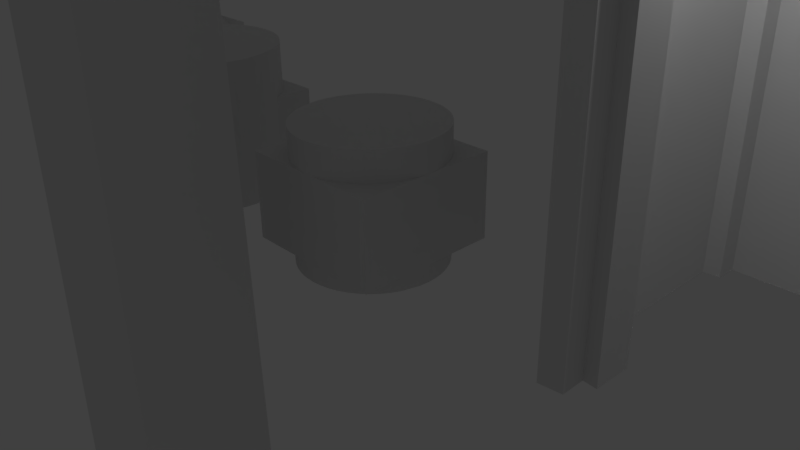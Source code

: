 # Source: 6365.blend  (saved by Blender 2.77.0; exported with 4.5.12 LTS)
import bpy
from mathutils import Matrix  # noqa: F401  (used for matrix-valued properties, if any)

bpy.ops.wm.read_factory_settings(use_empty=True)
scene = bpy.context.scene
scene.name = 'Scene'

# ---- collections
col_collection_1 = bpy.data.collections.new('Collection 1'); scene.collection.children.link(col_collection_1)

# ---- world
world_world = bpy.data.worlds.new('World'); scene.world = world_world
world_world.color = (0.05088, 0.05088, 0.05088)
world_world.use_sun_shadow = False
world_world.sun_shadow_jitter_overblur = 0.0
world_world.cycles.sampling_method = 'MANUAL'

# ---- cameras
cam_camera = bpy.data.cameras.new('Camera')
cam_camera.clip_end = 100.0
cam_camera.lens = 35.0
cam_camera.sensor_width = 32.0
cam_camera.sensor_height = 18.0
cam_camera.ortho_scale = 7.314
cam_camera.dof.focus_distance = 0.0
cam_camera.dof.aperture_fstop = 128.0

# ---- lights
light_lamp = bpy.data.lights.new('Lamp', 'POINT')
light_lamp.transmission_factor = 0.0
light_lamp.cutoff_distance = 30.0
light_lamp.energy = 100.0
light_lamp.shadow_buffer_clip_start = 1.001
light_lamp.shadow_soft_size = 0.1
light_lamp.shadow_maximum_resolution = 0.006
light_lamp.use_absolute_resolution = True

# ---- meshes
me_cube_007 = bpy.data.meshes.new('Cube.007')
me_cube_007.from_pydata([(-1.0, -1.0, -1.0), (-1.0, -1.0, 1.0), (-1.0, 1.0, -1.0), (-1.0, 1.0, 1.0), (1.0, -1.0, -1.0), (1.0, -1.0, 1.0), (1.0, 1.0, -1.0), (1.0, 1.0, 1.0)], [], [(1, 3, 2, 0), (3, 7, 6, 2), (7, 5, 4, 6), (5, 1, 0, 4), (0, 2, 6, 4), (5, 7, 3, 1)])
me_cube_007.use_remesh_preserve_volume = False
me_cube_007.use_remesh_preserve_attributes = False
me_cube_007.use_mirror_vertex_groups = False
me_cube_007.update()
me_cube_006 = bpy.data.meshes.new('Cube.006')
me_cube_006.from_pydata([(-1.0, -1.0, -1.0), (-1.0, -1.0, 1.0), (-1.0, 1.0, -1.0), (-1.0, 1.0, 1.0), (1.0, -1.0, -1.0), (1.0, -1.0, 1.0), (1.0, 1.0, -1.0), (1.0, 1.0, 1.0)], [], [(1, 3, 2, 0), (3, 7, 6, 2), (7, 5, 4, 6), (5, 1, 0, 4), (0, 2, 6, 4), (5, 7, 3, 1)])
me_cube_006.use_remesh_preserve_volume = False
me_cube_006.use_remesh_preserve_attributes = False
me_cube_006.use_mirror_vertex_groups = False
me_cube_006.update()
me_cube_005 = bpy.data.meshes.new('Cube.005')
me_cube_005.from_pydata([(-1.0, -1.0, -1.0), (-1.0, -1.0, 1.0), (-1.0, 1.0, -1.0), (-1.0, 1.0, 1.0), (1.0, -1.0, -1.0), (1.0, -1.0, 1.0), (1.0, 1.0, -1.0), (1.0, 1.0, 1.0)], [], [(1, 3, 2, 0), (3, 7, 6, 2), (7, 5, 4, 6), (5, 1, 0, 4), (0, 2, 6, 4), (5, 7, 3, 1)])
me_cube_005.use_remesh_preserve_volume = False
me_cube_005.use_remesh_preserve_attributes = False
me_cube_005.use_mirror_vertex_groups = False
me_cube_005.update()
me_cube_004 = bpy.data.meshes.new('Cube.004')
me_cube_004.from_pydata([(-1.0, -1.0, -1.0), (-1.0, -1.0, 1.0), (-1.0, 1.0, -1.0), (-1.0, 1.0, 1.0), (1.0, -1.0, -1.0), (1.0, -1.0, 1.0), (1.0, 1.0, -1.0), (1.0, 1.0, 1.0)], [], [(1, 3, 2, 0), (3, 7, 6, 2), (7, 5, 4, 6), (5, 1, 0, 4), (0, 2, 6, 4), (5, 7, 3, 1)])
me_cube_004.use_remesh_preserve_volume = False
me_cube_004.use_remesh_preserve_attributes = False
me_cube_004.use_mirror_vertex_groups = False
me_cube_004.update()
me_circle = bpy.data.meshes.new('Circle')
me_circle.from_pydata([(2.147e-07, 1.0, 1.422), (-0.2948, 0.9556, 1.422), (-0.5633, 0.8262, 1.422), (-0.7818, 0.6235, 1.422), (-0.9309, 0.3653, 1.422), (-0.9972, 0.07473, 1.422), (-0.9749, -0.2225, 1.422), (-0.866, -0.5, 1.422), (-0.6802, -0.7331, 1.422), (-0.4339, -0.901, 1.422), (-0.149, -0.9888, 1.422), (0.149, -0.9888, 1.422), (0.4339, -0.901, 1.422), (0.6802, -0.7331, 1.422), (0.866, -0.5, 1.422), (0.9749, -0.2225, 1.422), (0.9972, 0.07473, 1.422), (0.9309, 0.3653, 1.422), (0.7818, 0.6235, 1.422), (0.5633, 0.8262, 1.422), (0.2948, 0.9556, 1.422), (-0.2948, 0.9556, 1.665), (0.0, 1.0, 1.665), (-0.5633, 0.8262, 1.665), (-0.7818, 0.6235, 1.665), (-0.9309, 0.3653, 1.665), (-0.9972, 0.07473, 1.665), (-0.9749, -0.2225, 1.665), (-0.866, -0.5, 1.665), (-0.6802, -0.7331, 1.665), (-0.4339, -0.901, 1.665), (-0.149, -0.9888, 1.665), (0.149, -0.9888, 1.665), (0.4339, -0.901, 1.665), (0.6802, -0.7331, 1.665), (0.866, -0.5, 1.665), (0.9749, -0.2225, 1.665), (0.9972, 0.07473, 1.665), (0.9309, 0.3653, 1.665), (0.7818, 0.6235, 1.665), (0.5633, 0.8262, 1.665), (0.2948, 0.9556, 1.665), (-0.2742, 0.8891, 1.778), (1.126e-08, 0.9304, 1.778), (-0.5241, 0.7687, 1.778), (-0.7274, 0.5801, 1.778), (-0.8661, 0.3399, 1.778), (-0.9278, 0.06953, 1.778), (-0.9071, -0.207, 1.778), (-0.8058, -0.4652, 1.778), (-0.6328, -0.682, 1.778), (-0.4037, -0.8383, 1.778), (-0.1387, -0.92, 1.778), (0.1387, -0.92, 1.778), (0.4037, -0.8383, 1.778), (0.6328, -0.682, 1.778), (0.8058, -0.4652, 1.778), (0.9071, -0.207, 1.778), (0.9278, 0.06953, 1.778), (0.8661, 0.3399, 1.778), (0.7274, 0.5801, 1.778), (0.5241, 0.7687, 1.778), (0.2742, 0.8891, 1.778), (-0.2265, 0.7342, 1.671), (3.55e-08, 0.7683, 1.671), (-0.4328, 0.6348, 1.671), (-0.6007, 0.4791, 1.671), (-0.7152, 0.2807, 1.671), (-0.7662, 0.05742, 1.671), (-0.7491, -0.171, 1.671), (-0.6654, -0.3842, 1.671), (-0.5226, -0.5632, 1.671), (-0.3334, -0.6922, 1.671), (-0.1145, -0.7598, 1.671), (0.1145, -0.7598, 1.671), (0.3334, -0.6922, 1.671), (0.5226, -0.5632, 1.671), (0.6654, -0.3842, 1.671), (0.7491, -0.171, 1.671), (0.7662, 0.05742, 1.671), (0.7152, 0.2807, 1.671), (0.6007, 0.4791, 1.671), (0.4328, 0.6348, 1.671), (0.2265, 0.7342, 1.671), (-0.2265, 0.7342, 1.422), (7.345e-08, 0.7683, 1.422), (-0.4328, 0.6348, 1.422), (-0.6007, 0.4791, 1.422), (-0.7152, 0.2807, 1.422), (-0.7662, 0.05742, 1.422), (-0.7491, -0.171, 1.422), (-0.6654, -0.3842, 1.422), (-0.5226, -0.5632, 1.422), (-0.3334, -0.6922, 1.422), (-0.1145, -0.7598, 1.422), (0.1145, -0.7598, 1.422), (0.3334, -0.6922, 1.422), (0.5226, -0.5632, 1.422), (0.6654, -0.3842, 1.422), (0.7491, -0.171, 1.422), (0.7662, 0.05742, 1.422), (0.7152, 0.2807, 1.422), (0.6007, 0.4791, 1.422), (0.4328, 0.6348, 1.422), (0.2265, 0.7342, 1.422)], [], [(32, 33, 54, 53), (17, 18, 39, 38), (10, 11, 32, 31), (3, 4, 25, 24), (18, 19, 40, 39), (11, 12, 33, 32), (4, 5, 26, 25), (19, 20, 41, 40), (12, 13, 34, 33), (5, 6, 27, 26), (20, 0, 22, 41), (13, 14, 35, 34), (6, 7, 28, 27), (14, 15, 36, 35), (7, 8, 29, 28), (0, 1, 21, 22), (15, 16, 37, 36), (8, 9, 30, 29), (1, 2, 23, 21), (16, 17, 38, 37), (9, 10, 31, 30), (2, 3, 24, 23), (48, 49, 70, 69), (25, 26, 47, 46), (40, 41, 62, 61), (33, 34, 55, 54), (26, 27, 48, 47), (41, 22, 43, 62), (34, 35, 56, 55), (27, 28, 49, 48), (35, 36, 57, 56), (28, 29, 50, 49), (22, 21, 42, 43), (36, 37, 58, 57), (29, 30, 51, 50), (21, 23, 44, 42), (37, 38, 59, 58), (30, 31, 52, 51), (23, 24, 45, 44), (38, 39, 60, 59), (31, 32, 53, 52), (24, 25, 46, 45), (39, 40, 61, 60), (63, 65, 86, 84), (56, 57, 78, 77), (49, 50, 71, 70), (43, 42, 63, 64), (57, 58, 79, 78), (50, 51, 72, 71), (42, 44, 65, 63), (58, 59, 80, 79), (51, 52, 73, 72), (44, 45, 66, 65), (59, 60, 81, 80), (52, 53, 74, 73), (45, 46, 67, 66), (60, 61, 82, 81), (53, 54, 75, 74), (46, 47, 68, 67), (61, 62, 83, 82), (54, 55, 76, 75), (47, 48, 69, 68), (62, 43, 64, 83), (55, 56, 77, 76), (79, 80, 101, 100), (72, 73, 94, 93), (65, 66, 87, 86), (80, 81, 102, 101), (73, 74, 95, 94), (66, 67, 88, 87), (81, 82, 103, 102), (74, 75, 96, 95), (67, 68, 89, 88), (82, 83, 104, 103), (75, 76, 97, 96), (68, 69, 90, 89), (83, 64, 85, 104), (76, 77, 98, 97), (69, 70, 91, 90), (77, 78, 99, 98), (70, 71, 92, 91), (64, 63, 84, 85), (78, 79, 100, 99), (71, 72, 93, 92)])
me_circle.use_remesh_preserve_volume = False
me_circle.use_remesh_preserve_attributes = False
me_circle.use_mirror_vertex_groups = False
me_circle.update()
me_cube_003 = bpy.data.meshes.new('Cube.003')
me_cube_003.from_pydata([(-1.0, -1.0, 1.0), (-1.0, -1.0, -1.0), (-0.2959, -1.0, -0.9554), (-0.5602, -1.0, -0.826), (-0.7752, -1.0, -0.6233), (-0.9219, -1.0, -0.3651), (-0.9871, -1.0, -0.07451), (1.0, -1.0, -1.0), (1.0, -1.0, 1.0), (0.9534, -1.0, 0.2227), (0.9753, -1.0, -0.07451), (0.91, -1.0, -0.3651), (0.7634, -1.0, -0.6233), (0.5484, -1.0, -0.826), (0.2841, -1.0, -0.9554), (-0.005917, -1.0, -0.9998), (-0.9652, -1.0, 0.2227), (-0.858, -1.0, 0.5002), (-0.6752, -1.0, 0.7333), (-0.4328, -1.0, 0.9012), (-0.1526, -1.0, 0.989), (0.1407, -1.0, 0.989), (0.421, -1.0, 0.9012), (0.6633, -1.0, 0.7333), (0.8462, -1.0, 0.5002), (0.6978, -1.007, -0.2805), (0.748, -1.007, -0.0572), (0.7311, -1.007, 0.1712), (0.6488, -1.007, 0.3844), (0.5083, -1.007, 0.5634), (0.3221, -1.007, 0.6925), (0.1068, -1.007, 0.76), (-0.1186, -1.007, 0.76), (-0.3339, -1.007, 0.6925), (-0.5201, -1.007, 0.5634), (-0.6606, -1.007, 0.3844), (-0.743, -1.007, 0.1712), (-0.7598, -1.007, -0.0572), (-0.7097, -1.007, -0.2805), (-0.597, -1.007, -0.4788), (-0.4318, -1.007, -0.6346), (-0.2288, -1.007, -0.734), (-0.005918, -1.007, -0.7681), (0.2169, -1.007, -0.734), (0.42, -1.007, -0.6346), (0.5852, -1.007, -0.4788), (-0.1526, -1.425, 0.989), (-0.4328, -1.425, 0.9012), (-0.4031, -1.537, 0.8385), (-0.1424, -1.537, 0.9202), (0.1407, -1.425, 0.989), (0.1305, -1.537, 0.9202), (-0.6752, -1.425, 0.7333), (-0.6286, -1.537, 0.6823), (-0.3339, -1.431, 0.6925), (-0.1186, -1.431, 0.76), (0.421, -1.425, 0.9012), (0.3913, -1.537, 0.8385), (0.1068, -1.431, 0.76), (-0.858, -1.425, 0.5002), (-0.7988, -1.537, 0.4654), (-0.5201, -1.431, 0.5634), (0.6633, -1.425, 0.7333), (0.6168, -1.537, 0.6823), (0.3221, -1.431, 0.6925), (-0.9652, -1.425, 0.2227), (-0.8985, -1.537, 0.2073), (-0.6606, -1.431, 0.3844), (0.8462, -1.425, 0.5002), (0.7869, -1.537, 0.4654), (0.5083, -1.431, 0.5634), (-0.9871, -1.425, -0.07451), (-0.9188, -1.537, -0.06931), (-0.743, -1.431, 0.1712), (0.9534, -1.425, 0.2227), (0.8866, -1.537, 0.2073), (0.6488, -1.431, 0.3844), (-0.9219, -1.425, -0.3651), (-0.8581, -1.537, -0.3397), (-0.7598, -1.431, -0.0572), (0.9753, -1.425, -0.07451), (0.907, -1.537, -0.06931), (0.7311, -1.431, 0.1712), (-0.7752, -1.425, -0.6233), (-0.7217, -1.537, -0.5799), (-0.7097, -1.431, -0.2805), (0.91, -1.425, -0.3651), (0.8463, -1.537, -0.3397), (0.748, -1.431, -0.0572), (-0.5602, -1.425, -0.826), (-0.5216, -1.537, -0.7685), (-0.597, -1.431, -0.4788), (0.7634, -1.425, -0.6233), (0.7098, -1.537, -0.5799), (0.6978, -1.431, -0.2805), (-0.2959, -1.425, -0.9554), (-0.2758, -1.537, -0.8889), (-0.4318, -1.431, -0.6346), (0.5484, -1.425, -0.826), (0.5098, -1.537, -0.7685), (0.5852, -1.431, -0.4788), (-0.005917, -1.425, -0.9998), (-0.005917, -1.537, -0.9302), (-0.2288, -1.431, -0.734), (0.2841, -1.425, -0.9554), (0.2639, -1.537, -0.8889), (0.42, -1.431, -0.6346), (-0.005918, -1.431, -0.7681), (0.2169, -1.431, -0.734)], [], [(2, 3, 4, 5, 6, 1, 7, 8, 9, 10, 11, 12, 13, 14, 15), (6, 16, 17, 18, 19, 20, 21, 22, 23, 24, 9, 8, 0, 1), (46, 47, 48, 49), (50, 46, 49, 51), (19, 47, 46, 20), (47, 52, 53, 48), (49, 48, 54, 55), (56, 50, 51, 57), (20, 46, 50, 21), (51, 49, 55, 58), (18, 52, 47, 19), (52, 59, 60, 53), (48, 53, 61, 54), (32, 55, 54, 33), (62, 56, 57, 63), (21, 50, 56, 22), (57, 51, 58, 64), (31, 58, 55, 32), (17, 59, 52, 18), (59, 65, 66, 60), (53, 60, 67, 61), (33, 54, 61, 34), (68, 62, 63, 69), (22, 56, 62, 23), (63, 57, 64, 70), (30, 64, 58, 31), (16, 65, 59, 17), (65, 71, 72, 66), (60, 66, 73, 67), (34, 61, 67, 35), (74, 68, 69, 75), (23, 62, 68, 24), (69, 63, 70, 76), (29, 70, 64, 30), (6, 71, 65, 16), (71, 77, 78, 72), (66, 72, 79, 73), (35, 67, 73, 36), (80, 74, 75, 81), (24, 68, 74, 9), (75, 69, 76, 82), (28, 76, 70, 29), (5, 77, 71, 6), (77, 83, 84, 78), (72, 78, 85, 79), (36, 73, 79, 37), (86, 80, 81, 87), (9, 74, 80, 10), (81, 75, 82, 88), (27, 82, 76, 28), (4, 83, 77, 5), (83, 89, 90, 84), (78, 84, 91, 85), (37, 79, 85, 38), (92, 86, 87, 93), (10, 80, 86, 11), (87, 81, 88, 94), (26, 88, 82, 27), (3, 89, 83, 4), (89, 95, 96, 90), (84, 90, 97, 91), (38, 85, 91, 39), (98, 92, 93, 99), (11, 86, 92, 12), (93, 87, 94, 100), (25, 94, 88, 26), (2, 95, 89, 3), (95, 101, 102, 96), (90, 96, 103, 97), (39, 91, 97, 40), (104, 98, 99, 105), (12, 92, 98, 13), (99, 93, 100, 106), (45, 100, 94, 25), (15, 101, 95, 2), (101, 104, 105, 102), (96, 102, 107, 103), (40, 97, 103, 41), (13, 98, 104, 14), (105, 99, 106, 108), (44, 106, 100, 45), (14, 104, 101, 15), (102, 105, 108, 107), (41, 103, 107, 42), (43, 108, 106, 44), (42, 107, 108, 43)])
me_cube_003.use_remesh_preserve_volume = False
me_cube_003.use_remesh_preserve_attributes = False
me_cube_003.use_mirror_vertex_groups = False
me_cube_003.update()
me_cylinder_002 = bpy.data.meshes.new('Cylinder.002')
me_cylinder_002.from_pydata([(0.0, 1.0, -1.0), (0.0, 1.0, 1.0), (0.342, 0.9397, -1.0), (0.342, 0.9397, 1.0), (0.6428, 0.766, -1.0), (0.6428, 0.766, 1.0), (0.866, 0.5, -1.0), (0.866, 0.5, 1.0), (0.9848, 0.1736, -1.0), (0.9848, 0.1736, 1.0), (0.9848, -0.1736, -1.0), (0.9848, -0.1736, 1.0), (0.866, -0.5, -1.0), (0.866, -0.5, 1.0), (0.6428, -0.766, -1.0), (0.6428, -0.766, 1.0), (0.342, -0.9397, -1.0), (0.342, -0.9397, 1.0), (1.51e-07, -1.0, -1.0), (1.51e-07, -1.0, 1.0), (-0.342, -0.9397, -1.0), (-0.342, -0.9397, 1.0), (-0.6428, -0.766, -1.0), (-0.6428, -0.766, 1.0), (-0.866, -0.5, -1.0), (-0.866, -0.5, 1.0), (-0.9848, -0.1736, -1.0), (-0.9848, -0.1736, 1.0), (-0.9848, 0.1736, -1.0), (-0.9848, 0.1736, 1.0), (-0.866, 0.5, -1.0), (-0.866, 0.5, 1.0), (-0.6428, 0.766, -1.0), (-0.6428, 0.766, 1.0), (-0.342, 0.9397, -1.0), (-0.342, 0.9397, 1.0)], [], [(0, 1, 3, 2), (2, 3, 5, 4), (4, 5, 7, 6), (6, 7, 9, 8), (8, 9, 11, 10), (10, 11, 13, 12), (12, 13, 15, 14), (14, 15, 17, 16), (16, 17, 19, 18), (18, 19, 21, 20), (20, 21, 23, 22), (22, 23, 25, 24), (24, 25, 27, 26), (26, 27, 29, 28), (28, 29, 31, 30), (30, 31, 33, 32), (3, 1, 35, 33, 31, 29, 27, 25, 23, 21, 19, 17, 15, 13, 11, 9, 7, 5), (32, 33, 35, 34), (34, 35, 1, 0), (0, 2, 4, 6, 8, 10, 12, 14, 16, 18, 20, 22, 24, 26, 28, 30, 32, 34)])
me_cylinder_002.use_remesh_preserve_volume = False
me_cylinder_002.use_remesh_preserve_attributes = False
me_cylinder_002.use_mirror_vertex_groups = False
me_cylinder_002.update()
me_cylinder_001 = bpy.data.meshes.new('Cylinder.001')
me_cylinder_001.from_pydata([(0.0, 1.0, -1.0), (0.0, 1.0, 1.0), (0.342, 0.9397, -1.0), (0.342, 0.9397, 1.0), (0.6428, 0.766, -1.0), (0.6428, 0.766, 1.0), (0.866, 0.5, -1.0), (0.866, 0.5, 1.0), (0.9848, 0.1736, -1.0), (0.9848, 0.1736, 1.0), (0.9848, -0.1736, -1.0), (0.9848, -0.1736, 1.0), (0.866, -0.5, -1.0), (0.866, -0.5, 1.0), (0.6428, -0.766, -1.0), (0.6428, -0.766, 1.0), (0.342, -0.9397, -1.0), (0.342, -0.9397, 1.0), (1.51e-07, -1.0, -1.0), (1.51e-07, -1.0, 1.0), (-0.342, -0.9397, -1.0), (-0.342, -0.9397, 1.0), (-0.6428, -0.766, -1.0), (-0.6428, -0.766, 1.0), (-0.866, -0.5, -1.0), (-0.866, -0.5, 1.0), (-0.9848, -0.1736, -1.0), (-0.9848, -0.1736, 1.0), (-0.9848, 0.1736, -1.0), (-0.9848, 0.1736, 1.0), (-0.866, 0.5, -1.0), (-0.866, 0.5, 1.0), (-0.6428, 0.766, -1.0), (-0.6428, 0.766, 1.0), (-0.342, 0.9397, -1.0), (-0.342, 0.9397, 1.0)], [], [(0, 1, 3, 2), (2, 3, 5, 4), (4, 5, 7, 6), (6, 7, 9, 8), (8, 9, 11, 10), (10, 11, 13, 12), (12, 13, 15, 14), (14, 15, 17, 16), (16, 17, 19, 18), (18, 19, 21, 20), (20, 21, 23, 22), (22, 23, 25, 24), (24, 25, 27, 26), (26, 27, 29, 28), (28, 29, 31, 30), (30, 31, 33, 32), (3, 1, 35, 33, 31, 29, 27, 25, 23, 21, 19, 17, 15, 13, 11, 9, 7, 5), (32, 33, 35, 34), (34, 35, 1, 0), (0, 2, 4, 6, 8, 10, 12, 14, 16, 18, 20, 22, 24, 26, 28, 30, 32, 34)])
me_cylinder_001.use_remesh_preserve_volume = False
me_cylinder_001.use_remesh_preserve_attributes = False
me_cylinder_001.use_mirror_vertex_groups = False
me_cylinder_001.update()
me_cube = bpy.data.meshes.new('Cube')
me_cube.from_pydata([(-1.0, -1.0, -1.0), (-1.0, -1.0, 1.178), (-1.0, 1.0, -1.0), (-1.0, 1.0, 1.178), (1.0, -1.0, -1.0), (1.0, -1.0, 1.178), (1.0, 1.0, -1.0), (1.0, 1.0, 1.178), (-0.8365, -0.8365, 1.178), (-0.8365, 0.8365, 1.178), (0.8365, 0.8365, 1.178), (0.8365, -0.8365, 1.178), (-0.8365, -0.8365, 1.327), (-0.8365, 0.8365, 1.327), (0.8365, 0.8365, 1.327), (0.8365, -0.8365, 1.327), (-0.674, -0.674, 1.434), (-0.674, 0.674, 1.434), (0.674, 0.674, 1.434), (0.674, -0.674, 1.434), (-0.8013, -0.8013, 1.578), (-0.8013, 0.8013, 1.578), (0.8013, 0.8013, 1.578), (0.8013, -0.8013, 1.578), (-0.7134, -0.7134, 10.84), (-0.7134, 0.7134, 10.84), (0.7134, 0.7134, 10.84), (0.7134, -0.7134, 10.84), (-0.8574, -0.8574, 10.84), (-0.8574, 0.8574, 10.84), (0.8574, 0.8574, 10.84), (0.8574, -0.8574, 10.84), (-0.8574, -0.8574, 11.87), (-0.8574, 0.8574, 11.87), (0.8574, 0.8574, 11.87), (0.8574, -0.8574, 11.87)], [], [(1, 3, 2, 0), (3, 7, 6, 2), (7, 5, 4, 6), (5, 1, 0, 4), (0, 2, 6, 4), (5, 7, 10, 11), (11, 10, 14, 15), (3, 1, 8, 9), (1, 5, 11, 8), (7, 3, 9, 10), (12, 15, 19, 16), (9, 8, 12, 13), (8, 11, 15, 12), (10, 9, 13, 14), (18, 17, 21, 22), (14, 13, 17, 18), (15, 14, 18, 19), (13, 12, 16, 17), (23, 22, 26, 27), (19, 18, 22, 23), (17, 16, 20, 21), (16, 19, 23, 20), (27, 26, 30, 31), (21, 20, 24, 25), (20, 23, 27, 24), (22, 21, 25, 26), (28, 31, 35, 32), (25, 24, 28, 29), (24, 27, 31, 28), (26, 25, 29, 30), (35, 34, 33, 32), (30, 29, 33, 34), (31, 30, 34, 35), (29, 28, 32, 33)])
me_cube.use_remesh_preserve_volume = False
me_cube.use_remesh_preserve_attributes = False
me_cube.use_mirror_vertex_groups = False
me_cube.update()
me_mesh_002 = bpy.data.meshes.new('Mesh.002')
me_mesh_002.from_pydata([(-0.9871, 0.0, 0.0), (1.0, 0.0, 0.0), (0.9328, -0.3244, 0.0), (0.2421, -0.3071, 0.0), (0.225, -0.4561, 0.0), (0.6479, -0.473, 0.0), (0.578, -0.6935, 0.0), (-0.7744, -0.7006, 0.0), (-0.7887, -0.9947, 0.0), (-1.012, -1.015, 0.0), (-1.03, -3.492, 0.0), (-0.5049, -3.487, 0.0), (-0.5119, -4.023, 0.0), (-0.7025, -4.006, 0.0), (-0.6991, -4.348, 0.0), (-1.015, -4.383, 0.0), (-0.9871, 0.0, 6.028), (1.0, 0.0, 6.028), (0.9328, -0.3244, 6.028), (0.2421, -0.3071, 6.028), (0.225, -0.4561, 6.028), (0.6479, -0.473, 6.028), (0.578, -0.6935, 6.028), (-0.7744, -0.7006, 6.028), (-0.7887, -0.9947, 6.028), (-1.012, -1.015, 6.028), (-1.03, -3.492, 6.028), (-0.5049, -3.487, 6.028), (-0.5119, -4.023, 6.028), (-0.7025, -4.006, 6.028), (-0.6991, -4.348, 6.028), (-1.015, -4.383, 6.028)], [], [(12, 11, 27, 28), (5, 4, 20, 21), (13, 12, 28, 29), (6, 5, 21, 22), (14, 13, 29, 30), (7, 6, 22, 23), (15, 14, 30, 31), (8, 7, 23, 24), (1, 0, 16, 17), (9, 8, 24, 25), (2, 1, 17, 18), (10, 9, 25, 26), (3, 2, 18, 19), (11, 10, 26, 27), (4, 3, 19, 20)])
me_mesh_002.use_remesh_preserve_volume = False
me_mesh_002.use_remesh_preserve_attributes = False
me_mesh_002.use_mirror_vertex_groups = False
me_mesh_002.update()
me_mesh_001 = bpy.data.meshes.new('Mesh.001')
me_mesh_001.from_pydata([(-1.0, 0.0, 0.0), (-0.9909, 0.1357, 0.0), (-0.9643, 0.2658, 0.0), (-0.9214, 0.3892, 0.0), (-0.8634, 0.5046, 0.0), (-0.7916, 0.611, 0.0), (-0.707, 0.707, 0.0), (-0.611, 0.7916, 0.0), (-0.5046, 0.8634, 0.0), (-0.3892, 0.9214, 0.0), (-0.2658, 0.9643, 0.0), (-0.1357, 0.9909, 0.0), (0.0, 1.0, 0.0), (0.1357, 0.9909, 0.0), (0.2658, 0.9643, 0.0), (0.3892, 0.9214, 0.0), (0.5046, 0.8634, 0.0), (0.611, 0.7916, 0.0), (0.707, 0.707, 0.0), (0.7916, 0.611, 0.0), (0.8634, 0.5046, 0.0), (0.9214, 0.3892, 0.0), (0.9643, 0.2658, 0.0), (0.9909, 0.1357, 0.0), (1.0, 0.0, 0.0), (0.9909, -0.1357, 0.0), (0.9214, -0.3892, 0.0), (0.8634, -0.5046, 0.0), (0.7916, -0.611, 0.0), (0.707, -0.707, 0.0), (0.611, -0.7916, 0.0), (0.5046, -0.8634, 0.0), (0.3892, -0.9214, 0.0), (0.2658, -0.9643, 0.0), (0.1357, -0.9909, 0.0), (0.0, -1.0, 0.0), (-0.1357, -0.9909, 0.0), (-0.2658, -0.9643, 0.0), (-0.3892, -0.9214, 0.0), (-0.5046, -0.8634, 0.0), (-0.611, -0.7916, 0.0), (-0.707, -0.707, 0.0), (-0.7916, -0.611, 0.0), (-0.8634, -0.5046, 0.0), (-0.9214, -0.3892, 0.0), (-0.9643, -0.2658, 0.0), (-0.9909, -0.1357, 0.0), (0.9643, 0.2658, 1.826), (0.9909, 0.1357, 1.826), (-0.9643, 0.2658, 1.826), (-0.9214, 0.3892, 1.826), (-0.707, -0.707, 1.826), (-0.7916, -0.611, 1.826), (0.5046, -0.8634, 1.826), (0.3892, -0.9214, 1.826), (1.0, 0.0, 1.826), (0.0, 1.0, 1.826), (0.1357, 0.9909, 1.826), (-0.8634, 0.5046, 1.826), (0.1357, -0.9909, 1.826), (0.0, -1.0, 1.826), (-0.3892, 0.9214, 1.826), (-0.2658, 0.9643, 1.826), (-0.611, -0.7916, 1.826), (-0.7916, 0.611, 1.826), (0.707, -0.707, 1.826), (0.611, -0.7916, 1.826), (0.2658, -0.9643, 1.826), (0.9214, 0.3892, 1.826), (0.5046, 0.8634, 1.826), (0.611, 0.7916, 1.826), (-1.0, 0.0, 1.826), (-0.9909, -0.1357, 1.826), (0.2658, 0.9643, 1.826), (0.3892, 0.9214, 1.826), (-0.8634, -0.5046, 1.826), (-0.9214, -0.3892, 1.826), (0.9909, -0.1357, 1.826), (-0.9909, 0.1357, 1.826), (-0.707, 0.707, 1.826), (-0.611, 0.7916, 1.826), (-0.1357, -0.9909, 1.826), (0.707, 0.707, 1.826), (0.7916, 0.611, 1.826), (0.7916, -0.611, 1.826), (-0.5046, 0.8634, 1.826), (0.9214, -0.3892, 1.826), (-0.3892, -0.9214, 1.826), (-0.5046, -0.8634, 1.826), (0.8634, 0.5046, 1.826), (-0.9643, -0.2658, 1.826), (0.8634, -0.5046, 1.826), (-0.2658, -0.9643, 1.826), (-0.1357, 0.9909, 1.826)], [], [(13, 14, 15, 16, 17, 18, 19, 20, 21, 22, 23, 24, 25, 26, 27, 28, 29, 30, 31, 32, 33, 34, 35, 36, 37, 38, 39, 40, 41, 42, 43, 44, 45, 46, 0, 1, 2, 3, 4, 5, 6, 7, 8, 9, 10, 11, 12), (57, 56, 93, 62, 61, 85, 80, 79, 64, 58, 50, 49, 78, 71, 72, 90, 76, 75, 52, 51, 63, 88, 87, 92, 81, 60, 59, 67, 54, 53, 66, 65, 84, 91, 86, 77, 55, 48, 47, 68, 89, 83, 82, 70, 69, 74, 73), (22, 21, 68, 47), (37, 36, 81, 92), (23, 22, 47, 48), (9, 8, 85, 61), (17, 16, 69, 70), (1, 0, 71, 78), (3, 2, 49, 50), (26, 25, 77, 86), (31, 30, 66, 53), (40, 39, 88, 63), (42, 41, 51, 52), (8, 7, 80, 85), (0, 46, 72, 71), (12, 11, 93, 56), (32, 31, 53, 54), (39, 38, 87, 88), (15, 14, 73, 74), (43, 42, 52, 75), (24, 23, 48, 55), (20, 19, 83, 89), (44, 43, 75, 76), (18, 17, 70, 82), (13, 12, 56, 57), (46, 45, 90, 72), (25, 24, 55, 77), (28, 27, 91, 84), (4, 3, 50, 58), (21, 20, 89, 68), (2, 1, 78, 49), (35, 34, 59, 60), (14, 13, 57, 73), (33, 32, 54, 67), (10, 9, 61, 62), (27, 26, 86, 91), (7, 6, 79, 80), (41, 40, 63, 51), (45, 44, 76, 90), (36, 35, 60, 81), (5, 4, 58, 64), (38, 37, 92, 87), (19, 18, 82, 83), (30, 29, 65, 66), (11, 10, 62, 93), (16, 15, 74, 69), (34, 33, 67, 59), (6, 5, 64, 79), (29, 28, 84, 65)])
me_mesh_001.use_remesh_preserve_volume = False
me_mesh_001.use_remesh_preserve_attributes = False
me_mesh_001.use_mirror_vertex_groups = False
me_mesh_001.update()
me_cube_002 = bpy.data.meshes.new('Cube.002')
me_cube_002.from_pydata([(-1.0, -1.0, -1.0), (-1.0, -1.0, 1.0), (-1.0, 1.0, -1.0), (-1.0, 1.0, 1.0), (1.0, -1.0, -1.0), (1.0, -1.0, 1.0), (1.0, 1.0, -1.0), (1.0, 1.0, 1.0)], [], [(1, 3, 2, 0), (3, 7, 6, 2), (7, 5, 4, 6), (5, 1, 0, 4), (0, 2, 6, 4), (5, 7, 3, 1)])
me_cube_002.use_remesh_preserve_volume = False
me_cube_002.use_remesh_preserve_attributes = False
me_cube_002.use_mirror_vertex_groups = False
me_cube_002.update()
me_cube_001 = bpy.data.meshes.new('Cube.001')
me_cube_001.from_pydata([(-1.0, -1.0, -1.0), (-1.0, -1.0, 1.0), (-1.0, 1.0, -1.0), (-1.0, 1.0, 1.0), (1.0, -1.0, -1.0), (1.0, -1.0, 1.0), (1.0, 1.0, -1.0), (1.0, 1.0, 1.0)], [], [(1, 3, 2, 0), (3, 7, 6, 2), (7, 5, 4, 6), (5, 1, 0, 4), (0, 2, 6, 4), (5, 7, 3, 1)])
me_cube_001.use_remesh_preserve_volume = False
me_cube_001.use_remesh_preserve_attributes = False
me_cube_001.use_mirror_vertex_groups = False
me_cube_001.update()
me_mesh = bpy.data.meshes.new('Mesh')
me_mesh.from_pydata([(-1.0, 0.0, 0.0), (-0.9909, 0.1357, 0.0), (-0.9643, 0.2658, 0.0), (-0.9214, 0.3892, 0.0), (-0.8634, 0.5046, 0.0), (-0.7916, 0.611, 0.0), (-0.707, 0.707, 0.0), (-0.611, 0.7916, 0.0), (-0.5046, 0.8634, 0.0), (-0.3892, 0.9214, 0.0), (-0.2658, 0.9643, 0.0), (-0.1357, 0.9909, 0.0), (0.0, 1.0, 0.0), (0.1357, 0.9909, 0.0), (0.2658, 0.9643, 0.0), (0.3892, 0.9214, 0.0), (0.5046, 0.8634, 0.0), (0.611, 0.7916, 0.0), (0.707, 0.707, 0.0), (0.7916, 0.611, 0.0), (0.8634, 0.5046, 0.0), (0.9214, 0.3892, 0.0), (0.9643, 0.2658, 0.0), (0.9909, 0.1357, 0.0), (1.0, 0.0, 0.0), (0.9909, -0.1357, 0.0), (0.9214, -0.3892, 0.0), (0.8634, -0.5046, 0.0), (0.7916, -0.611, 0.0), (0.707, -0.707, 0.0), (0.611, -0.7916, 0.0), (0.5046, -0.8634, 0.0), (0.3892, -0.9214, 0.0), (0.2658, -0.9643, 0.0), (0.1357, -0.9909, 0.0), (0.0, -1.0, 0.0), (-0.1357, -0.9909, 0.0), (-0.2658, -0.9643, 0.0), (-0.3892, -0.9214, 0.0), (-0.5046, -0.8634, 0.0), (-0.611, -0.7916, 0.0), (-0.707, -0.707, 0.0), (-0.7916, -0.611, 0.0), (-0.8634, -0.5046, 0.0), (-0.9214, -0.3892, 0.0), (-0.9643, -0.2658, 0.0), (-0.9909, -0.1357, 0.0), (0.9643, 0.2658, 1.826), (0.9909, 0.1357, 1.826), (-0.9643, 0.2658, 1.826), (-0.9214, 0.3892, 1.826), (-0.707, -0.707, 1.826), (-0.7916, -0.611, 1.826), (0.5046, -0.8634, 1.826), (0.3892, -0.9214, 1.826), (1.0, 0.0, 1.826), (0.0, 1.0, 1.826), (0.1357, 0.9909, 1.826), (-0.8634, 0.5046, 1.826), (0.1357, -0.9909, 1.826), (0.0, -1.0, 1.826), (-0.3892, 0.9214, 1.826), (-0.2658, 0.9643, 1.826), (-0.611, -0.7916, 1.826), (-0.7916, 0.611, 1.826), (0.707, -0.707, 1.826), (0.611, -0.7916, 1.826), (0.2658, -0.9643, 1.826), (0.9214, 0.3892, 1.826), (0.5046, 0.8634, 1.826), (0.611, 0.7916, 1.826), (-1.0, 0.0, 1.826), (-0.9909, -0.1357, 1.826), (0.2658, 0.9643, 1.826), (0.3892, 0.9214, 1.826), (-0.8634, -0.5046, 1.826), (-0.9214, -0.3892, 1.826), (0.9909, -0.1357, 1.826), (-0.9909, 0.1357, 1.826), (-0.707, 0.707, 1.826), (-0.611, 0.7916, 1.826), (-0.1357, -0.9909, 1.826), (0.707, 0.707, 1.826), (0.7916, 0.611, 1.826), (0.7916, -0.611, 1.826), (-0.5046, 0.8634, 1.826), (0.9214, -0.3892, 1.826), (-0.3892, -0.9214, 1.826), (-0.5046, -0.8634, 1.826), (0.8634, 0.5046, 1.826), (-0.9643, -0.2658, 1.826), (0.8634, -0.5046, 1.826), (-0.2658, -0.9643, 1.826), (-0.1357, 0.9909, 1.826)], [], [(13, 14, 15, 16, 17, 18, 19, 20, 21, 22, 23, 24, 25, 26, 27, 28, 29, 30, 31, 32, 33, 34, 35, 36, 37, 38, 39, 40, 41, 42, 43, 44, 45, 46, 0, 1, 2, 3, 4, 5, 6, 7, 8, 9, 10, 11, 12), (57, 56, 93, 62, 61, 85, 80, 79, 64, 58, 50, 49, 78, 71, 72, 90, 76, 75, 52, 51, 63, 88, 87, 92, 81, 60, 59, 67, 54, 53, 66, 65, 84, 91, 86, 77, 55, 48, 47, 68, 89, 83, 82, 70, 69, 74, 73), (22, 21, 68, 47), (37, 36, 81, 92), (23, 22, 47, 48), (9, 8, 85, 61), (17, 16, 69, 70), (1, 0, 71, 78), (3, 2, 49, 50), (26, 25, 77, 86), (31, 30, 66, 53), (40, 39, 88, 63), (42, 41, 51, 52), (8, 7, 80, 85), (0, 46, 72, 71), (12, 11, 93, 56), (32, 31, 53, 54), (39, 38, 87, 88), (15, 14, 73, 74), (43, 42, 52, 75), (24, 23, 48, 55), (20, 19, 83, 89), (44, 43, 75, 76), (18, 17, 70, 82), (13, 12, 56, 57), (46, 45, 90, 72), (25, 24, 55, 77), (28, 27, 91, 84), (4, 3, 50, 58), (21, 20, 89, 68), (2, 1, 78, 49), (35, 34, 59, 60), (14, 13, 57, 73), (33, 32, 54, 67), (10, 9, 61, 62), (27, 26, 86, 91), (7, 6, 79, 80), (41, 40, 63, 51), (45, 44, 76, 90), (36, 35, 60, 81), (5, 4, 58, 64), (38, 37, 92, 87), (19, 18, 82, 83), (30, 29, 65, 66), (11, 10, 62, 93), (16, 15, 74, 69), (34, 33, 67, 59), (6, 5, 64, 79), (29, 28, 84, 65)])
me_mesh.use_remesh_preserve_volume = False
me_mesh.use_remesh_preserve_attributes = False
me_mesh.use_mirror_vertex_groups = False
me_mesh.update()

# ---- curves / text
cu_beziercurve_001 = bpy.data.curves.new('BezierCurve.001', 'CURVE')
cu_beziercurve_001.dimensions = '2D'
_sp = cu_beziercurve_001.splines.new('BEZIER'); _sp.bezier_points.add(15)
_sp.bezier_points.foreach_set('co', [-0.9871, 0.0, 0.0, 1.0, 0.0, 0.0, 0.9328, -0.3244, 0.0, 0.2421, -0.3071, 0.0, 0.225, -0.4561, 0.0, 0.6479, -0.473, 0.0, 0.578, -0.6935, 0.0, -0.7744, -0.7006, 0.0, -0.7887, -0.9947, 0.0, -1.012, -1.015, 0.0, -1.03, -3.492, 0.0, -0.5049, -3.487, 0.0, -0.5119, -4.023, 0.0, -0.7025, -4.006, 0.0, -0.6991, -4.348, 0.0, -1.015, -4.383, 0.0])
_sp.bezier_points.foreach_set('handle_left', [-1.487, -0.5, 0.0, 0.0, 0.0, 0.0, 0.9943, -0.1676, 0.0, 0.4312, -0.2807, 0.0, 0.3455, -0.3716, 0.0, 0.3706, -0.3877, 0.0, 0.8012, -0.5672, 0.0, -0.1962, -0.6658, 0.0, -0.7436, -0.8413, 0.0, -1.022, -0.7819, 0.0, -1.007, -3.098, 0.0, -0.76, -3.419, 0.0, -0.4991, -3.779, 0.0, -0.5673, -3.745, 0.0, -0.5489, -4.316, 0.0, -0.8315, -4.334, 0.0])
_sp.bezier_points.foreach_set('handle_right', [-0.4871, 0.5, 0.0, 2.0, 0.0, 0.0, 0.8714, -0.4812, 0.0, 0.0529, -0.3336, 0.0, 0.08125, -0.5569, 0.0, 0.9252, -0.5583, 0.0, 0.3548, -0.8197, 0.0, -0.919, -0.7093, 0.0, -0.8339, -1.148, 0.0, -0.9916, -1.481, 0.0, -1.074, -4.281, 0.0, -0.2497, -3.556, 0.0, -0.5248, -4.267, 0.0, -0.8377, -4.266, 0.0, -0.8494, -4.381, 0.0, -1.199, -4.432, 0.0])
for _p, _l, _r in zip(_sp.bezier_points, ['ALIGNED', 'ALIGNED', 'ALIGNED', 'ALIGNED', 'ALIGNED', 'ALIGNED', 'ALIGNED', 'ALIGNED', 'ALIGNED', 'ALIGNED', 'ALIGNED', 'ALIGNED', 'ALIGNED', 'ALIGNED', 'ALIGNED', 'ALIGNED'], ['ALIGNED', 'ALIGNED', 'ALIGNED', 'ALIGNED', 'ALIGNED', 'ALIGNED', 'ALIGNED', 'ALIGNED', 'ALIGNED', 'ALIGNED', 'ALIGNED', 'ALIGNED', 'ALIGNED', 'ALIGNED', 'ALIGNED', 'ALIGNED']): _p.handle_left_type = _l; _p.handle_right_type = _r
_sp.order_u = 0
_sp.order_v = 0
_sp.resolution_u = 1
cu_beziercurve_001.use_path = True
cu_beziercurve_001.use_path_clamp = True
cu_beziercurve_001.bevel_resolution = 0
cu_beziercurve_001.fill_mode = 'BOTH'

# ---- objects
ob_cube_007 = bpy.data.objects.new('Cube.007', me_cube_007)
ob_cube_006 = bpy.data.objects.new('Cube.006', me_cube_006)
ob_cube_005 = bpy.data.objects.new('Cube.005', me_cube_005)
ob_cube_004 = bpy.data.objects.new('Cube.004', me_cube_004)
ob_circle = bpy.data.objects.new('Circle', me_circle)
ob_cube_003 = bpy.data.objects.new('Cube.003', me_cube_003)
ob_cylinder_000 = bpy.data.objects.new('Cylinder.000', me_cylinder_002)
ob_cylinder_001 = bpy.data.objects.new('Cylinder.001', me_cylinder_001)
ob_cube_002 = bpy.data.objects.new('Cube.002', me_cube)
ob_beziercurve_001 = bpy.data.objects.new('BezierCurve.001', cu_beziercurve_001)
ob_beziercurve = bpy.data.objects.new('BezierCurve', me_mesh_002)
ob_beziercircle_001 = bpy.data.objects.new('BezierCircle.001', me_mesh_001)
ob_cube_001 = bpy.data.objects.new('Cube.001', me_cube_002)
ob_cube = bpy.data.objects.new('Cube', me_cube_001)
ob_beziercircle = bpy.data.objects.new('BezierCircle', me_mesh)
ob_lamp = bpy.data.objects.new('Lamp', light_lamp)
ob_camera = bpy.data.objects.new('Camera', cam_camera)

# ---- transforms, parenting, visibility, modifiers, constraints
ob_cube_007.location = (-9.386, 3.757, 0.559)
ob_cube_007.rotation_euler = (-0.0, -1.571, 0.0)
ob_cube_007.scale = (0.2921, 0.03578, 0.01992)
ob_cube_007.lineart.crease_threshold = 0.0
ob_cube_006.location = (-9.386, 3.757, -0.5489)
ob_cube_006.rotation_euler = (-0.0, -1.571, 0.0)
ob_cube_006.scale = (0.2921, 0.03578, 0.01992)
ob_cube_006.lineart.crease_threshold = 0.0
ob_cube_005.location = (-8.827, 3.757, -0.0001247)
ob_cube_005.scale = (0.2921, 0.03578, 0.01992)
ob_cube_005.lineart.crease_threshold = 0.0
ob_cube_004.location = (-9.95, 3.757, -0.0001247)
ob_cube_004.scale = (0.2921, 0.03578, 0.01992)
ob_cube_004.lineart.crease_threshold = 0.0
ob_circle.location = (-9.387, 4.223, 0.004849)
ob_circle.rotation_euler = (-1.571, -0.0, -3.142)
ob_circle.scale = (0.3033, 0.3033, 0.3033)
ob_circle.lineart.crease_threshold = 0.0
ob_cube_003.location = (-9.381, 4.796, -0.04713)
ob_cube_003.scale = (1.016, 1.0, 1.0)
ob_cube_003.lineart.crease_threshold = 0.0
ob_cylinder_000.location = (-1.59, -2.651, 6.196)
ob_cylinder_000.rotation_euler = (1.571, -0.0, 0.0)
ob_cylinder_000.scale = (0.3677, 0.3677, 1.012)
ob_cylinder_000.lineart.crease_threshold = 0.0
ob_cylinder_001.location = (0.1468, -2.651, 6.196)
ob_cylinder_001.rotation_euler = (1.571, -0.0, 0.0)
ob_cylinder_001.scale = (0.3677, 0.3677, 1.012)
ob_cylinder_001.lineart.crease_threshold = 0.0
ob_cube_002.location = (-0.6946, -2.659, -5.144)
ob_cube_002.lineart.crease_threshold = 0.0
ob_beziercurve_001.location = (7.297, 3.727, 1.772)
ob_beziercurve_001.lineart.crease_threshold = 0.0
ob_beziercurve.location = (3.999, 3.998, -0.2363)
ob_beziercurve.lineart.crease_threshold = 0.0
ob_beziercircle_001.location = (-3.502, -0.1812, 0.0)
ob_beziercircle_001.scale = (1.169, 1.169, 1.169)
ob_beziercircle_001.lineart.crease_threshold = 0.0
ob_cube_001.location = (-3.502, 0.0, 0.8311)
ob_cube_001.scale = (1.0, 1.0, 0.5905)
ob_cube_001.lineart.crease_threshold = 0.0
ob_cube.location = (0.0, 0.0, 0.8311)
ob_cube.scale = (1.0, 1.0, 0.5905)
ob_cube.lineart.crease_threshold = 0.0
ob_beziercircle.location = (0.0, 0.0, 0.0)
ob_beziercircle.lineart.crease_threshold = 0.0
ob_lamp.location = (4.076, 1.005, 5.904)
ob_lamp.rotation_euler = (0.6503, 0.05522, 1.866)
ob_lamp.lock_rotations_4d = False
ob_lamp.empty_display_type = 'ARROWS'
ob_lamp.color = (0.0, 0.0, 0.0, 0.0)
ob_lamp.lineart.crease_threshold = 0.0
ob_camera.location = (7.481, -6.508, 5.344)
ob_camera.rotation_euler = (1.109, 0.01082, 0.8149)
ob_camera.lock_rotations_4d = False
ob_camera.empty_display_type = 'ARROWS'
ob_camera.color = (0.0, 0.0, 0.0, 0.0)
ob_camera.display_type = 'WIRE'
ob_camera.lineart.crease_threshold = 0.0

# ---- collection membership
col_collection_1.objects.link(ob_cube_007)
col_collection_1.objects.link(ob_cube_006)
col_collection_1.objects.link(ob_cube_005)
col_collection_1.objects.link(ob_cube_004)
col_collection_1.objects.link(ob_circle)
col_collection_1.objects.link(ob_cube_003)
col_collection_1.objects.link(ob_cylinder_000)
col_collection_1.objects.link(ob_cylinder_001)
col_collection_1.objects.link(ob_cube_002)
col_collection_1.objects.link(ob_beziercurve_001)
col_collection_1.objects.link(ob_beziercurve)
col_collection_1.objects.link(ob_beziercircle_001)
col_collection_1.objects.link(ob_cube_001)
col_collection_1.objects.link(ob_cube)
col_collection_1.objects.link(ob_beziercircle)
col_collection_1.objects.link(ob_lamp)
col_collection_1.objects.link(ob_camera)

# ---- scene / render settings (as saved in the file)
scene.camera = ob_camera
scene.frame_start = 1; scene.frame_end = 250; scene.frame_set(1)
scene.render.engine = 'BLENDER_EEVEE_NEXT'
scene.render.resolution_percentage = 50
scene.render.dither_intensity = 0.0
scene.cycles.use_denoising = False
scene.cycles.samples = 128
scene.cycles.sampling_pattern = 'TABULATED_SOBOL'
scene.cycles.light_sampling_threshold = 0.0
scene.cycles.use_adaptive_sampling = False
scene.cycles.use_light_tree = False
scene.cycles.blur_glossy = 0.0
scene.cycles.sample_clamp_indirect = 0.0
scene.view_settings.view_transform = 'Standard'
bpy.context.view_layer.update()
